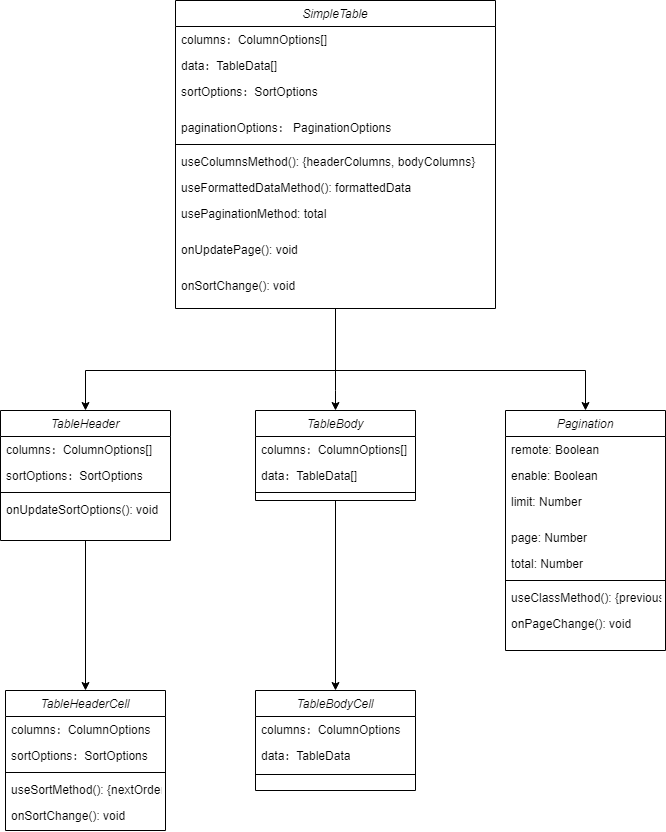

The diagram above was exported from draw.io. Its source (the exported page's mxGraphModel, read from the mxfile embedded in the PNG):
<mxGraphModel dx="1913" dy="626" grid="1" gridSize="10" guides="1" tooltips="1" connect="1" arrows="1" fold="1" page="1" pageScale="1" pageWidth="827" pageHeight="1169" math="0" shadow="0">
  <root>
    <mxCell id="WIyWlLk6GJQsqaUBKTNV-0" />
    <mxCell id="WIyWlLk6GJQsqaUBKTNV-1" parent="WIyWlLk6GJQsqaUBKTNV-0" />
    <mxCell id="QkN5-t4sgIfs69T5D3h6-24" value="" style="edgeStyle=orthogonalEdgeStyle;rounded=0;orthogonalLoop=1;jettySize=auto;html=1;" edge="1" parent="WIyWlLk6GJQsqaUBKTNV-1" source="zkfFHV4jXpPFQw0GAbJ--0" target="QkN5-t4sgIfs69T5D3h6-13">
      <mxGeometry relative="1" as="geometry">
        <Array as="points">
          <mxPoint x="300" y="500" />
          <mxPoint x="300" y="500" />
        </Array>
      </mxGeometry>
    </mxCell>
    <mxCell id="QkN5-t4sgIfs69T5D3h6-36" value="" style="edgeStyle=orthogonalEdgeStyle;rounded=0;orthogonalLoop=1;jettySize=auto;html=1;" edge="1" parent="WIyWlLk6GJQsqaUBKTNV-1" source="zkfFHV4jXpPFQw0GAbJ--0" target="QkN5-t4sgIfs69T5D3h6-25">
      <mxGeometry relative="1" as="geometry">
        <Array as="points">
          <mxPoint x="300" y="480" />
          <mxPoint x="550" y="480" />
        </Array>
      </mxGeometry>
    </mxCell>
    <mxCell id="QkN5-t4sgIfs69T5D3h6-51" value="" style="edgeStyle=orthogonalEdgeStyle;rounded=0;orthogonalLoop=1;jettySize=auto;html=1;" edge="1" parent="WIyWlLk6GJQsqaUBKTNV-1" target="QkN5-t4sgIfs69T5D3h6-39">
      <mxGeometry relative="1" as="geometry">
        <mxPoint x="300" y="480" as="sourcePoint" />
      </mxGeometry>
    </mxCell>
    <mxCell id="zkfFHV4jXpPFQw0GAbJ--0" value="SimpleTable" style="swimlane;fontStyle=2;align=center;verticalAlign=top;childLayout=stackLayout;horizontal=1;startSize=26;horizontalStack=0;resizeParent=1;resizeLast=0;collapsible=1;marginBottom=0;rounded=0;shadow=0;strokeWidth=1;" parent="WIyWlLk6GJQsqaUBKTNV-1" vertex="1">
      <mxGeometry x="140" y="110" width="320" height="308" as="geometry">
        <mxRectangle x="230" y="140" width="160" height="26" as="alternateBounds" />
      </mxGeometry>
    </mxCell>
    <mxCell id="zkfFHV4jXpPFQw0GAbJ--1" value="columns：ColumnOptions[]" style="text;align=left;verticalAlign=top;spacingLeft=4;spacingRight=4;overflow=hidden;rotatable=0;points=[[0,0.5],[1,0.5]];portConstraint=eastwest;" parent="zkfFHV4jXpPFQw0GAbJ--0" vertex="1">
      <mxGeometry y="26" width="320" height="26" as="geometry" />
    </mxCell>
    <mxCell id="zkfFHV4jXpPFQw0GAbJ--2" value="data：TableData[]" style="text;align=left;verticalAlign=top;spacingLeft=4;spacingRight=4;overflow=hidden;rotatable=0;points=[[0,0.5],[1,0.5]];portConstraint=eastwest;rounded=0;shadow=0;html=0;" parent="zkfFHV4jXpPFQw0GAbJ--0" vertex="1">
      <mxGeometry y="52" width="320" height="26" as="geometry" />
    </mxCell>
    <mxCell id="QkN5-t4sgIfs69T5D3h6-12" value="sortOptions：SortOptions" style="text;align=left;verticalAlign=top;spacingLeft=4;spacingRight=4;overflow=hidden;rotatable=0;points=[[0,0.5],[1,0.5]];portConstraint=eastwest;" vertex="1" parent="zkfFHV4jXpPFQw0GAbJ--0">
      <mxGeometry y="78" width="320" height="36" as="geometry" />
    </mxCell>
    <mxCell id="zkfFHV4jXpPFQw0GAbJ--3" value="paginationOptions： PaginationOptions" style="text;align=left;verticalAlign=top;spacingLeft=4;spacingRight=4;overflow=hidden;rotatable=0;points=[[0,0.5],[1,0.5]];portConstraint=eastwest;rounded=0;shadow=0;html=0;" parent="zkfFHV4jXpPFQw0GAbJ--0" vertex="1">
      <mxGeometry y="114" width="320" height="26" as="geometry" />
    </mxCell>
    <mxCell id="zkfFHV4jXpPFQw0GAbJ--4" value="" style="line;html=1;strokeWidth=1;align=left;verticalAlign=middle;spacingTop=-1;spacingLeft=3;spacingRight=3;rotatable=0;labelPosition=right;points=[];portConstraint=eastwest;" parent="zkfFHV4jXpPFQw0GAbJ--0" vertex="1">
      <mxGeometry y="140" width="320" height="8" as="geometry" />
    </mxCell>
    <mxCell id="zkfFHV4jXpPFQw0GAbJ--5" value="useColumnsMethod(): {headerColumns, bodyColumns}" style="text;align=left;verticalAlign=top;spacingLeft=4;spacingRight=4;overflow=hidden;rotatable=0;points=[[0,0.5],[1,0.5]];portConstraint=eastwest;" parent="zkfFHV4jXpPFQw0GAbJ--0" vertex="1">
      <mxGeometry y="148" width="320" height="26" as="geometry" />
    </mxCell>
    <mxCell id="QkN5-t4sgIfs69T5D3h6-9" value="useFormattedDataMethod(): formattedData" style="text;align=left;verticalAlign=top;spacingLeft=4;spacingRight=4;overflow=hidden;rotatable=0;points=[[0,0.5],[1,0.5]];portConstraint=eastwest;" vertex="1" parent="zkfFHV4jXpPFQw0GAbJ--0">
      <mxGeometry y="174" width="320" height="26" as="geometry" />
    </mxCell>
    <mxCell id="QkN5-t4sgIfs69T5D3h6-8" value="usePaginationMethod: total" style="text;align=left;verticalAlign=top;spacingLeft=4;spacingRight=4;overflow=hidden;rotatable=0;points=[[0,0.5],[1,0.5]];portConstraint=eastwest;" vertex="1" parent="zkfFHV4jXpPFQw0GAbJ--0">
      <mxGeometry y="200" width="320" height="36" as="geometry" />
    </mxCell>
    <mxCell id="QkN5-t4sgIfs69T5D3h6-10" value="onUpdatePage(): void" style="text;align=left;verticalAlign=top;spacingLeft=4;spacingRight=4;overflow=hidden;rotatable=0;points=[[0,0.5],[1,0.5]];portConstraint=eastwest;" vertex="1" parent="zkfFHV4jXpPFQw0GAbJ--0">
      <mxGeometry y="236" width="320" height="36" as="geometry" />
    </mxCell>
    <mxCell id="QkN5-t4sgIfs69T5D3h6-11" value="onSortChange(): void&#10;" style="text;align=left;verticalAlign=top;spacingLeft=4;spacingRight=4;overflow=hidden;rotatable=0;points=[[0,0.5],[1,0.5]];portConstraint=eastwest;" vertex="1" parent="zkfFHV4jXpPFQw0GAbJ--0">
      <mxGeometry y="272" width="320" height="36" as="geometry" />
    </mxCell>
    <mxCell id="QkN5-t4sgIfs69T5D3h6-76" value="" style="edgeStyle=orthogonalEdgeStyle;rounded=0;orthogonalLoop=1;jettySize=auto;html=1;" edge="1" parent="WIyWlLk6GJQsqaUBKTNV-1" source="QkN5-t4sgIfs69T5D3h6-13" target="QkN5-t4sgIfs69T5D3h6-65">
      <mxGeometry relative="1" as="geometry" />
    </mxCell>
    <mxCell id="QkN5-t4sgIfs69T5D3h6-13" value="TableBody" style="swimlane;fontStyle=2;align=center;verticalAlign=top;childLayout=stackLayout;horizontal=1;startSize=26;horizontalStack=0;resizeParent=1;resizeLast=0;collapsible=1;marginBottom=0;rounded=0;shadow=0;strokeWidth=1;" vertex="1" parent="WIyWlLk6GJQsqaUBKTNV-1">
      <mxGeometry x="220" y="520" width="160" height="90" as="geometry">
        <mxRectangle x="230" y="140" width="160" height="26" as="alternateBounds" />
      </mxGeometry>
    </mxCell>
    <mxCell id="QkN5-t4sgIfs69T5D3h6-14" value="columns：ColumnOptions[]" style="text;align=left;verticalAlign=top;spacingLeft=4;spacingRight=4;overflow=hidden;rotatable=0;points=[[0,0.5],[1,0.5]];portConstraint=eastwest;" vertex="1" parent="QkN5-t4sgIfs69T5D3h6-13">
      <mxGeometry y="26" width="160" height="26" as="geometry" />
    </mxCell>
    <mxCell id="QkN5-t4sgIfs69T5D3h6-15" value="data：TableData[]" style="text;align=left;verticalAlign=top;spacingLeft=4;spacingRight=4;overflow=hidden;rotatable=0;points=[[0,0.5],[1,0.5]];portConstraint=eastwest;rounded=0;shadow=0;html=0;" vertex="1" parent="QkN5-t4sgIfs69T5D3h6-13">
      <mxGeometry y="52" width="160" height="26" as="geometry" />
    </mxCell>
    <mxCell id="QkN5-t4sgIfs69T5D3h6-18" value="" style="line;html=1;strokeWidth=1;align=left;verticalAlign=middle;spacingTop=-1;spacingLeft=3;spacingRight=3;rotatable=0;labelPosition=right;points=[];portConstraint=eastwest;" vertex="1" parent="QkN5-t4sgIfs69T5D3h6-13">
      <mxGeometry y="78" width="160" height="8" as="geometry" />
    </mxCell>
    <mxCell id="QkN5-t4sgIfs69T5D3h6-25" value="Pagination" style="swimlane;fontStyle=2;align=center;verticalAlign=top;childLayout=stackLayout;horizontal=1;startSize=26;horizontalStack=0;resizeParent=1;resizeLast=0;collapsible=1;marginBottom=0;rounded=0;shadow=0;strokeWidth=1;" vertex="1" parent="WIyWlLk6GJQsqaUBKTNV-1">
      <mxGeometry x="470" y="520" width="160" height="240" as="geometry">
        <mxRectangle x="230" y="140" width="160" height="26" as="alternateBounds" />
      </mxGeometry>
    </mxCell>
    <mxCell id="QkN5-t4sgIfs69T5D3h6-26" value="remote: Boolean" style="text;align=left;verticalAlign=top;spacingLeft=4;spacingRight=4;overflow=hidden;rotatable=0;points=[[0,0.5],[1,0.5]];portConstraint=eastwest;" vertex="1" parent="QkN5-t4sgIfs69T5D3h6-25">
      <mxGeometry y="26" width="160" height="26" as="geometry" />
    </mxCell>
    <mxCell id="QkN5-t4sgIfs69T5D3h6-27" value="enable: Boolean" style="text;align=left;verticalAlign=top;spacingLeft=4;spacingRight=4;overflow=hidden;rotatable=0;points=[[0,0.5],[1,0.5]];portConstraint=eastwest;rounded=0;shadow=0;html=0;" vertex="1" parent="QkN5-t4sgIfs69T5D3h6-25">
      <mxGeometry y="52" width="160" height="26" as="geometry" />
    </mxCell>
    <mxCell id="QkN5-t4sgIfs69T5D3h6-28" value="limit: Number" style="text;align=left;verticalAlign=top;spacingLeft=4;spacingRight=4;overflow=hidden;rotatable=0;points=[[0,0.5],[1,0.5]];portConstraint=eastwest;" vertex="1" parent="QkN5-t4sgIfs69T5D3h6-25">
      <mxGeometry y="78" width="160" height="36" as="geometry" />
    </mxCell>
    <mxCell id="QkN5-t4sgIfs69T5D3h6-29" value="page: Number" style="text;align=left;verticalAlign=top;spacingLeft=4;spacingRight=4;overflow=hidden;rotatable=0;points=[[0,0.5],[1,0.5]];portConstraint=eastwest;rounded=0;shadow=0;html=0;" vertex="1" parent="QkN5-t4sgIfs69T5D3h6-25">
      <mxGeometry y="114" width="160" height="26" as="geometry" />
    </mxCell>
    <mxCell id="QkN5-t4sgIfs69T5D3h6-77" value="total: Number" style="text;align=left;verticalAlign=top;spacingLeft=4;spacingRight=4;overflow=hidden;rotatable=0;points=[[0,0.5],[1,0.5]];portConstraint=eastwest;rounded=0;shadow=0;html=0;" vertex="1" parent="QkN5-t4sgIfs69T5D3h6-25">
      <mxGeometry y="140" width="160" height="26" as="geometry" />
    </mxCell>
    <mxCell id="QkN5-t4sgIfs69T5D3h6-30" value="" style="line;html=1;strokeWidth=1;align=left;verticalAlign=middle;spacingTop=-1;spacingLeft=3;spacingRight=3;rotatable=0;labelPosition=right;points=[];portConstraint=eastwest;" vertex="1" parent="QkN5-t4sgIfs69T5D3h6-25">
      <mxGeometry y="166" width="160" height="8" as="geometry" />
    </mxCell>
    <mxCell id="QkN5-t4sgIfs69T5D3h6-31" value="useClassMethod(): {previousCls, nextCls}" style="text;align=left;verticalAlign=top;spacingLeft=4;spacingRight=4;overflow=hidden;rotatable=0;points=[[0,0.5],[1,0.5]];portConstraint=eastwest;" vertex="1" parent="QkN5-t4sgIfs69T5D3h6-25">
      <mxGeometry y="174" width="160" height="26" as="geometry" />
    </mxCell>
    <mxCell id="QkN5-t4sgIfs69T5D3h6-32" value="onPageChange(): void&#10;" style="text;align=left;verticalAlign=top;spacingLeft=4;spacingRight=4;overflow=hidden;rotatable=0;points=[[0,0.5],[1,0.5]];portConstraint=eastwest;" vertex="1" parent="QkN5-t4sgIfs69T5D3h6-25">
      <mxGeometry y="200" width="160" height="26" as="geometry" />
    </mxCell>
    <mxCell id="QkN5-t4sgIfs69T5D3h6-64" value="" style="edgeStyle=orthogonalEdgeStyle;rounded=0;orthogonalLoop=1;jettySize=auto;html=1;" edge="1" parent="WIyWlLk6GJQsqaUBKTNV-1" source="QkN5-t4sgIfs69T5D3h6-39" target="QkN5-t4sgIfs69T5D3h6-52">
      <mxGeometry relative="1" as="geometry" />
    </mxCell>
    <mxCell id="QkN5-t4sgIfs69T5D3h6-39" value="TableHeader" style="swimlane;fontStyle=2;align=center;verticalAlign=top;childLayout=stackLayout;horizontal=1;startSize=26;horizontalStack=0;resizeParent=1;resizeLast=0;collapsible=1;marginBottom=0;rounded=0;shadow=0;strokeWidth=1;" vertex="1" parent="WIyWlLk6GJQsqaUBKTNV-1">
      <mxGeometry x="-35" y="520" width="170" height="130" as="geometry">
        <mxRectangle x="230" y="140" width="160" height="26" as="alternateBounds" />
      </mxGeometry>
    </mxCell>
    <mxCell id="QkN5-t4sgIfs69T5D3h6-40" value="columns：ColumnOptions[]" style="text;align=left;verticalAlign=top;spacingLeft=4;spacingRight=4;overflow=hidden;rotatable=0;points=[[0,0.5],[1,0.5]];portConstraint=eastwest;" vertex="1" parent="QkN5-t4sgIfs69T5D3h6-39">
      <mxGeometry y="26" width="170" height="26" as="geometry" />
    </mxCell>
    <mxCell id="QkN5-t4sgIfs69T5D3h6-41" value="sortOptions：SortOptions" style="text;align=left;verticalAlign=top;spacingLeft=4;spacingRight=4;overflow=hidden;rotatable=0;points=[[0,0.5],[1,0.5]];portConstraint=eastwest;rounded=0;shadow=0;html=0;" vertex="1" parent="QkN5-t4sgIfs69T5D3h6-39">
      <mxGeometry y="52" width="170" height="26" as="geometry" />
    </mxCell>
    <mxCell id="QkN5-t4sgIfs69T5D3h6-45" value="" style="line;html=1;strokeWidth=1;align=left;verticalAlign=middle;spacingTop=-1;spacingLeft=3;spacingRight=3;rotatable=0;labelPosition=right;points=[];portConstraint=eastwest;" vertex="1" parent="QkN5-t4sgIfs69T5D3h6-39">
      <mxGeometry y="78" width="170" height="8" as="geometry" />
    </mxCell>
    <mxCell id="QkN5-t4sgIfs69T5D3h6-46" value="onUpdateSortOptions(): void" style="text;align=left;verticalAlign=top;spacingLeft=4;spacingRight=4;overflow=hidden;rotatable=0;points=[[0,0.5],[1,0.5]];portConstraint=eastwest;" vertex="1" parent="QkN5-t4sgIfs69T5D3h6-39">
      <mxGeometry y="86" width="170" height="26" as="geometry" />
    </mxCell>
    <mxCell id="QkN5-t4sgIfs69T5D3h6-52" value="TableHeaderCell" style="swimlane;fontStyle=2;align=center;verticalAlign=top;childLayout=stackLayout;horizontal=1;startSize=26;horizontalStack=0;resizeParent=1;resizeLast=0;collapsible=1;marginBottom=0;rounded=0;shadow=0;strokeWidth=1;" vertex="1" parent="WIyWlLk6GJQsqaUBKTNV-1">
      <mxGeometry x="-30" y="800" width="160" height="140" as="geometry">
        <mxRectangle x="230" y="140" width="160" height="26" as="alternateBounds" />
      </mxGeometry>
    </mxCell>
    <mxCell id="QkN5-t4sgIfs69T5D3h6-53" value="columns：ColumnOptions" style="text;align=left;verticalAlign=top;spacingLeft=4;spacingRight=4;overflow=hidden;rotatable=0;points=[[0,0.5],[1,0.5]];portConstraint=eastwest;" vertex="1" parent="QkN5-t4sgIfs69T5D3h6-52">
      <mxGeometry y="26" width="160" height="26" as="geometry" />
    </mxCell>
    <mxCell id="QkN5-t4sgIfs69T5D3h6-54" value="sortOptions：SortOptions" style="text;align=left;verticalAlign=top;spacingLeft=4;spacingRight=4;overflow=hidden;rotatable=0;points=[[0,0.5],[1,0.5]];portConstraint=eastwest;rounded=0;shadow=0;html=0;" vertex="1" parent="QkN5-t4sgIfs69T5D3h6-52">
      <mxGeometry y="52" width="160" height="26" as="geometry" />
    </mxCell>
    <mxCell id="QkN5-t4sgIfs69T5D3h6-58" value="" style="line;html=1;strokeWidth=1;align=left;verticalAlign=middle;spacingTop=-1;spacingLeft=3;spacingRight=3;rotatable=0;labelPosition=right;points=[];portConstraint=eastwest;" vertex="1" parent="QkN5-t4sgIfs69T5D3h6-52">
      <mxGeometry y="78" width="160" height="8" as="geometry" />
    </mxCell>
    <mxCell id="QkN5-t4sgIfs69T5D3h6-59" value="useSortMethod(): {nextOrder, sortCls}" style="text;align=left;verticalAlign=top;spacingLeft=4;spacingRight=4;overflow=hidden;rotatable=0;points=[[0,0.5],[1,0.5]];portConstraint=eastwest;" vertex="1" parent="QkN5-t4sgIfs69T5D3h6-52">
      <mxGeometry y="86" width="160" height="26" as="geometry" />
    </mxCell>
    <mxCell id="QkN5-t4sgIfs69T5D3h6-60" value="onSortChange(): void" style="text;align=left;verticalAlign=top;spacingLeft=4;spacingRight=4;overflow=hidden;rotatable=0;points=[[0,0.5],[1,0.5]];portConstraint=eastwest;" vertex="1" parent="QkN5-t4sgIfs69T5D3h6-52">
      <mxGeometry y="112" width="160" height="26" as="geometry" />
    </mxCell>
    <mxCell id="QkN5-t4sgIfs69T5D3h6-65" value="TableBodyCell" style="swimlane;fontStyle=2;align=center;verticalAlign=top;childLayout=stackLayout;horizontal=1;startSize=26;horizontalStack=0;resizeParent=1;resizeLast=0;collapsible=1;marginBottom=0;rounded=0;shadow=0;strokeWidth=1;" vertex="1" parent="WIyWlLk6GJQsqaUBKTNV-1">
      <mxGeometry x="220" y="800" width="160" height="100" as="geometry">
        <mxRectangle x="230" y="140" width="160" height="26" as="alternateBounds" />
      </mxGeometry>
    </mxCell>
    <mxCell id="QkN5-t4sgIfs69T5D3h6-66" value="columns：ColumnOptions" style="text;align=left;verticalAlign=top;spacingLeft=4;spacingRight=4;overflow=hidden;rotatable=0;points=[[0,0.5],[1,0.5]];portConstraint=eastwest;" vertex="1" parent="QkN5-t4sgIfs69T5D3h6-65">
      <mxGeometry y="26" width="160" height="26" as="geometry" />
    </mxCell>
    <mxCell id="QkN5-t4sgIfs69T5D3h6-67" value="data：TableData" style="text;align=left;verticalAlign=top;spacingLeft=4;spacingRight=4;overflow=hidden;rotatable=0;points=[[0,0.5],[1,0.5]];portConstraint=eastwest;rounded=0;shadow=0;html=0;" vertex="1" parent="QkN5-t4sgIfs69T5D3h6-65">
      <mxGeometry y="52" width="160" height="28" as="geometry" />
    </mxCell>
    <mxCell id="QkN5-t4sgIfs69T5D3h6-70" value="" style="line;html=1;strokeWidth=1;align=left;verticalAlign=middle;spacingTop=-1;spacingLeft=3;spacingRight=3;rotatable=0;labelPosition=right;points=[];portConstraint=eastwest;" vertex="1" parent="QkN5-t4sgIfs69T5D3h6-65">
      <mxGeometry y="80" width="160" height="8" as="geometry" />
    </mxCell>
  </root>
</mxGraphModel>